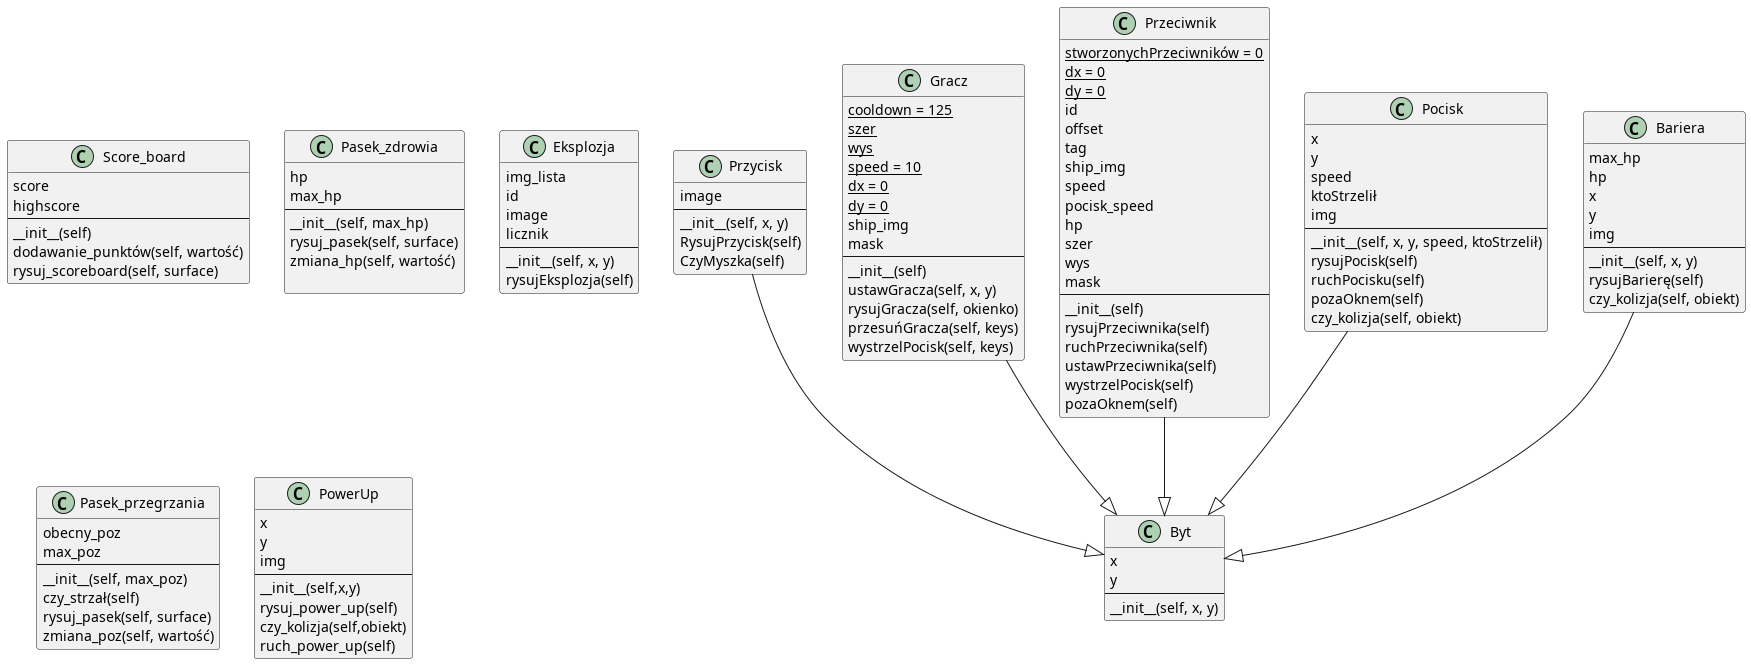

The diagram above was rendered by PlantUML. Its source (embedded in the PNG):
@startuml diagramUML

class Byt{
x
y
--
__init__(self, x, y)
}

class Przycisk {
    image
    --
    __init__(self, x, y)
    RysujPrzycisk(self)
    CzyMyszka(self)
}

class Gracz {
    {static} cooldown = 125
    {static} szer
    {static} wys
    {static} speed = 10
    {static} dx = 0
    {static} dy = 0
    ship_img
    mask
    --
    __init__(self)
    ustawGracza(self, x, y)
    rysujGracza(self, okienko)
    przesuńGracza(self, keys)
    wystrzelPocisk(self, keys)
}

class Score_board{
    score
    highscore
    --
    __init__(self)
    dodawanie_punktów(self, wartość)
    rysuj_scoreboard(self, surface)
}

class Pasek_zdrowia{
    hp
    max_hp
    --
    __init__(self, max_hp)
    rysuj_pasek(self, surface)
    zmiana_hp(self, wartość)
    
}

class Przeciwnik{
    {static} stworzonychPrzeciwników = 0
    {static} dx = 0
    {static} dy = 0
    id
    offset
    tag
    ship_img
    speed
    pocisk_speed
    hp
    szer
    wys
    mask
    --
    __init__(self)
    rysujPrzeciwnika(self)
    ruchPrzeciwnika(self)
    ustawPrzeciwnika(self)
    wystrzelPocisk(self)
    pozaOknem(self)
}

class Pocisk{
    x
    y
    speed
    ktoStrzelił
    img
    --
    __init__(self, x, y, speed, ktoStrzelił)
    rysujPocisk(self)
    ruchPocisku(self)
    pozaOknem(self)
    czy_kolizja(self, obiekt)
}

class Bariera{
    max_hp
    hp
    x
    y
    img
    --
    __init__(self, x, y)
    rysujBarierę(self)
    czy_kolizja(self, obiekt)
}


class Eksplozja{
img_lista
id
image
licznik
--
__init__(self, x, y)
rysujEksplozja(self)
}

class Pasek_przegrzania{
    obecny_poz
    max_poz
    --
    __init__(self, max_poz)
    czy_strzał(self)
    rysuj_pasek(self, surface)
    zmiana_poz(self, wartość)
}

class PowerUp{
    x
    y
    img
    --
    __init__(self,x,y)
    rysuj_power_up(self)
    czy_kolizja(self,obiekt)
    ruch_power_up(self)
}


Gracz --|> Byt
Przeciwnik --|> Byt
Pocisk --|> Byt
Bariera --|> Byt
Przycisk --|> Byt
@enduml